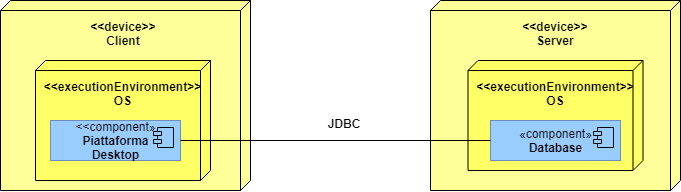

The diagram above was exported from draw.io. Its source (the exported page's mxGraphModel, read from the mxfile embedded in the PNG):
<mxGraphModel dx="1021" dy="1748" grid="1" gridSize="10" guides="1" tooltips="1" connect="1" arrows="1" fold="1" page="1" pageScale="1" pageWidth="827" pageHeight="1169" math="0" shadow="0">
  <root>
    <mxCell id="0" />
    <mxCell id="1" parent="0" />
    <mxCell id="keQaWCy2fp5pbT4uLW4h-1" value="" style="verticalAlign=top;align=center;spacingTop=8;spacingLeft=2;spacingRight=12;shape=cube;size=10;direction=south;fontStyle=4;html=1;fillColor=#FFFF99;" vertex="1" parent="1">
      <mxGeometry x="70" y="-820" width="250" height="190" as="geometry" />
    </mxCell>
    <mxCell id="keQaWCy2fp5pbT4uLW4h-2" value="" style="verticalAlign=top;align=center;spacingTop=8;spacingLeft=2;spacingRight=12;shape=cube;size=10;direction=south;fontStyle=4;html=1;fillColor=#FFFF99;" vertex="1" parent="1">
      <mxGeometry x="500" y="-820" width="250" height="190" as="geometry" />
    </mxCell>
    <mxCell id="keQaWCy2fp5pbT4uLW4h-5" value="" style="verticalAlign=top;align=center;spacingTop=8;spacingLeft=2;spacingRight=12;shape=cube;size=10;direction=south;fontStyle=4;html=1;fillColor=#FFFF66;" vertex="1" parent="1">
      <mxGeometry x="105" y="-760" width="175" height="120" as="geometry" />
    </mxCell>
    <mxCell id="keQaWCy2fp5pbT4uLW4h-6" value="&lt;&lt;device&gt;&gt;&#10;Client" style="text;align=center;fontStyle=1;verticalAlign=middle;spacingLeft=3;spacingRight=3;strokeColor=none;rotatable=0;points=[[0,0.5],[1,0.5]];portConstraint=eastwest;" vertex="1" parent="1">
      <mxGeometry x="153" y="-800" width="80" height="26" as="geometry" />
    </mxCell>
    <mxCell id="keQaWCy2fp5pbT4uLW4h-7" value="&lt;&lt;device&gt;&gt;&#10;Server" style="text;align=center;fontStyle=1;verticalAlign=middle;spacingLeft=3;spacingRight=3;strokeColor=none;rotatable=0;points=[[0,0.5],[1,0.5]];portConstraint=eastwest;" vertex="1" parent="1">
      <mxGeometry x="585" y="-800" width="80" height="26" as="geometry" />
    </mxCell>
    <mxCell id="keQaWCy2fp5pbT4uLW4h-8" value="" style="verticalAlign=top;align=center;spacingTop=8;spacingLeft=2;spacingRight=12;shape=cube;size=10;direction=south;fontStyle=4;html=1;fillColor=#FFFF66;" vertex="1" parent="1">
      <mxGeometry x="537.5" y="-760" width="175" height="110" as="geometry" />
    </mxCell>
    <mxCell id="keQaWCy2fp5pbT4uLW4h-9" value="&lt;&lt;executionEnvironment&gt;&gt;&#10;OS" style="text;align=center;fontStyle=1;verticalAlign=middle;spacingLeft=3;spacingRight=3;strokeColor=none;rotatable=0;points=[[0,0.5],[1,0.5]];portConstraint=eastwest;" vertex="1" parent="1">
      <mxGeometry x="152.5" y="-740" width="80" height="26" as="geometry" />
    </mxCell>
    <mxCell id="keQaWCy2fp5pbT4uLW4h-10" value="&lt;&lt;executionEnvironment&gt;&gt;&#10;OS" style="text;align=center;fontStyle=1;verticalAlign=middle;spacingLeft=3;spacingRight=3;strokeColor=none;rotatable=0;points=[[0,0.5],[1,0.5]];portConstraint=eastwest;" vertex="1" parent="1">
      <mxGeometry x="585" y="-740" width="80" height="26" as="geometry" />
    </mxCell>
    <mxCell id="keQaWCy2fp5pbT4uLW4h-12" value="&amp;lt;&amp;lt;component»&lt;br&gt;&lt;b&gt;Piattaforma&lt;br&gt;Desktop&lt;/b&gt;" style="html=1;dropTarget=0;strokeColor=#6c8ebf;fillColor=#99CCFF;" vertex="1" parent="1">
      <mxGeometry x="120" y="-700" width="130" height="40" as="geometry" />
    </mxCell>
    <mxCell id="keQaWCy2fp5pbT4uLW4h-13" value="" style="shape=module;jettyWidth=8;jettyHeight=4;fillColor=#99CCFF;" vertex="1" parent="keQaWCy2fp5pbT4uLW4h-12">
      <mxGeometry x="1" width="20" height="20" relative="1" as="geometry">
        <mxPoint x="-27" y="7" as="offset" />
      </mxGeometry>
    </mxCell>
    <mxCell id="keQaWCy2fp5pbT4uLW4h-14" value="«component»&lt;b&gt;&lt;br&gt;Database&lt;br&gt;&lt;/b&gt;" style="html=1;dropTarget=0;strokeColor=#6c8ebf;fillColor=#99CCFF;" vertex="1" parent="1">
      <mxGeometry x="560" y="-700" width="130" height="40" as="geometry" />
    </mxCell>
    <mxCell id="keQaWCy2fp5pbT4uLW4h-15" value="" style="shape=module;jettyWidth=8;jettyHeight=4;fillColor=#99CCFF;" vertex="1" parent="keQaWCy2fp5pbT4uLW4h-14">
      <mxGeometry x="1" width="20" height="20" relative="1" as="geometry">
        <mxPoint x="-27" y="7" as="offset" />
      </mxGeometry>
    </mxCell>
    <mxCell id="keQaWCy2fp5pbT4uLW4h-17" value="" style="line;strokeWidth=1;fillColor=none;align=left;verticalAlign=middle;spacingTop=-1;spacingLeft=3;spacingRight=3;rotatable=0;labelPosition=right;points=[];portConstraint=eastwest;" vertex="1" parent="1">
      <mxGeometry x="250" y="-684" width="310" height="8" as="geometry" />
    </mxCell>
    <mxCell id="keQaWCy2fp5pbT4uLW4h-18" value="JDBC" style="text;align=center;fontStyle=1;verticalAlign=middle;spacingLeft=3;spacingRight=3;strokeColor=none;rotatable=0;points=[[0,0.5],[1,0.5]];portConstraint=eastwest;" vertex="1" parent="1">
      <mxGeometry x="374" y="-710" width="80" height="26" as="geometry" />
    </mxCell>
  </root>
</mxGraphModel>